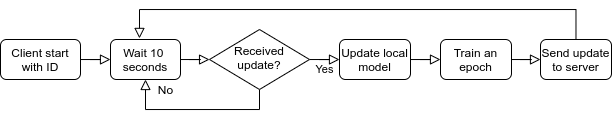

The diagram above was exported from draw.io. Its source (the exported page's mxGraphModel, read from the mxfile embedded in the PNG):
<mxGraphModel dx="981" dy="519" grid="1" gridSize="10" guides="1" tooltips="1" connect="1" arrows="1" fold="1" page="1" pageScale="1" pageWidth="827" pageHeight="1169" math="0" shadow="0">
  <root>
    <mxCell id="WIyWlLk6GJQsqaUBKTNV-0" />
    <mxCell id="WIyWlLk6GJQsqaUBKTNV-1" parent="WIyWlLk6GJQsqaUBKTNV-0" />
    <mxCell id="WIyWlLk6GJQsqaUBKTNV-2" value="" style="rounded=0;html=1;jettySize=auto;orthogonalLoop=1;fontSize=11;endArrow=block;endFill=0;endSize=8;strokeWidth=1;shadow=0;labelBackgroundColor=none;edgeStyle=orthogonalEdgeStyle;entryX=0;entryY=0.5;entryDx=0;entryDy=0;" parent="WIyWlLk6GJQsqaUBKTNV-1" source="WIyWlLk6GJQsqaUBKTNV-3" target="7w4-7BYRnWGz3gFCQRu6-2" edge="1">
      <mxGeometry relative="1" as="geometry" />
    </mxCell>
    <mxCell id="WIyWlLk6GJQsqaUBKTNV-3" value="Client start with ID" style="rounded=1;whiteSpace=wrap;html=1;fontSize=12;glass=0;strokeWidth=1;shadow=0;" parent="WIyWlLk6GJQsqaUBKTNV-1" vertex="1">
      <mxGeometry x="40" y="80" width="80" height="40" as="geometry" />
    </mxCell>
    <mxCell id="WIyWlLk6GJQsqaUBKTNV-5" value="Yes&lt;br&gt;" style="edgeStyle=orthogonalEdgeStyle;rounded=0;html=1;jettySize=auto;orthogonalLoop=1;fontSize=11;endArrow=block;endFill=0;endSize=8;strokeWidth=1;shadow=0;labelBackgroundColor=none;" parent="WIyWlLk6GJQsqaUBKTNV-1" source="WIyWlLk6GJQsqaUBKTNV-6" target="WIyWlLk6GJQsqaUBKTNV-7" edge="1">
      <mxGeometry y="10" relative="1" as="geometry">
        <mxPoint as="offset" />
      </mxGeometry>
    </mxCell>
    <mxCell id="7w4-7BYRnWGz3gFCQRu6-4" style="edgeStyle=orthogonalEdgeStyle;rounded=0;orthogonalLoop=1;jettySize=auto;html=1;entryX=0.5;entryY=1;entryDx=0;entryDy=0;endArrow=block;endFill=0;endSize=8;" edge="1" parent="WIyWlLk6GJQsqaUBKTNV-1" source="WIyWlLk6GJQsqaUBKTNV-6" target="7w4-7BYRnWGz3gFCQRu6-2">
      <mxGeometry relative="1" as="geometry">
        <Array as="points">
          <mxPoint x="299" y="150" />
          <mxPoint x="185" y="150" />
        </Array>
      </mxGeometry>
    </mxCell>
    <mxCell id="WIyWlLk6GJQsqaUBKTNV-6" value="Received update?" style="rhombus;whiteSpace=wrap;html=1;shadow=0;fontFamily=Helvetica;fontSize=12;align=center;strokeWidth=1;spacing=6;spacingTop=-4;" parent="WIyWlLk6GJQsqaUBKTNV-1" vertex="1">
      <mxGeometry x="249" y="70" width="100" height="60" as="geometry" />
    </mxCell>
    <mxCell id="7w4-7BYRnWGz3gFCQRu6-12" style="edgeStyle=orthogonalEdgeStyle;rounded=0;orthogonalLoop=1;jettySize=auto;html=1;entryX=0;entryY=0.5;entryDx=0;entryDy=0;endArrow=block;endFill=0;endSize=8;" edge="1" parent="WIyWlLk6GJQsqaUBKTNV-1" source="WIyWlLk6GJQsqaUBKTNV-7" target="7w4-7BYRnWGz3gFCQRu6-11">
      <mxGeometry relative="1" as="geometry" />
    </mxCell>
    <mxCell id="WIyWlLk6GJQsqaUBKTNV-7" value="Update local model" style="rounded=1;whiteSpace=wrap;html=1;fontSize=12;glass=0;strokeWidth=1;shadow=0;" parent="WIyWlLk6GJQsqaUBKTNV-1" vertex="1">
      <mxGeometry x="379" y="80" width="71" height="40" as="geometry" />
    </mxCell>
    <mxCell id="7w4-7BYRnWGz3gFCQRu6-3" style="edgeStyle=orthogonalEdgeStyle;rounded=0;orthogonalLoop=1;jettySize=auto;html=1;endArrow=block;endFill=0;endSize=8;" edge="1" parent="WIyWlLk6GJQsqaUBKTNV-1" source="7w4-7BYRnWGz3gFCQRu6-2" target="WIyWlLk6GJQsqaUBKTNV-6">
      <mxGeometry relative="1" as="geometry" />
    </mxCell>
    <mxCell id="7w4-7BYRnWGz3gFCQRu6-2" value="Wait 10 &lt;br&gt;seconds" style="rounded=1;whiteSpace=wrap;html=1;fontSize=12;glass=0;strokeWidth=1;shadow=0;" vertex="1" parent="WIyWlLk6GJQsqaUBKTNV-1">
      <mxGeometry x="150" y="80" width="70" height="40" as="geometry" />
    </mxCell>
    <mxCell id="7w4-7BYRnWGz3gFCQRu6-6" value="No" style="text;html=1;align=center;verticalAlign=middle;resizable=0;points=[];autosize=1;" vertex="1" parent="WIyWlLk6GJQsqaUBKTNV-1">
      <mxGeometry x="190" y="120" width="30" height="20" as="geometry" />
    </mxCell>
    <mxCell id="7w4-7BYRnWGz3gFCQRu6-14" style="edgeStyle=orthogonalEdgeStyle;rounded=0;orthogonalLoop=1;jettySize=auto;html=1;entryX=0;entryY=0.5;entryDx=0;entryDy=0;endArrow=block;endFill=0;endSize=8;" edge="1" parent="WIyWlLk6GJQsqaUBKTNV-1" source="7w4-7BYRnWGz3gFCQRu6-11" target="7w4-7BYRnWGz3gFCQRu6-13">
      <mxGeometry relative="1" as="geometry" />
    </mxCell>
    <mxCell id="7w4-7BYRnWGz3gFCQRu6-11" value="Train an epoch" style="rounded=1;whiteSpace=wrap;html=1;fontSize=12;glass=0;strokeWidth=1;shadow=0;" vertex="1" parent="WIyWlLk6GJQsqaUBKTNV-1">
      <mxGeometry x="480" y="80" width="71" height="40" as="geometry" />
    </mxCell>
    <mxCell id="7w4-7BYRnWGz3gFCQRu6-15" style="edgeStyle=orthogonalEdgeStyle;rounded=0;orthogonalLoop=1;jettySize=auto;html=1;entryX=0.414;entryY=-0.027;entryDx=0;entryDy=0;entryPerimeter=0;endArrow=block;endFill=0;endSize=8;" edge="1" parent="WIyWlLk6GJQsqaUBKTNV-1" source="7w4-7BYRnWGz3gFCQRu6-13" target="7w4-7BYRnWGz3gFCQRu6-2">
      <mxGeometry relative="1" as="geometry">
        <Array as="points">
          <mxPoint x="615" y="50" />
          <mxPoint x="179" y="50" />
        </Array>
      </mxGeometry>
    </mxCell>
    <mxCell id="7w4-7BYRnWGz3gFCQRu6-13" value="Send update to server" style="rounded=1;whiteSpace=wrap;html=1;fontSize=12;glass=0;strokeWidth=1;shadow=0;" vertex="1" parent="WIyWlLk6GJQsqaUBKTNV-1">
      <mxGeometry x="580" y="80" width="71" height="40" as="geometry" />
    </mxCell>
  </root>
</mxGraphModel>